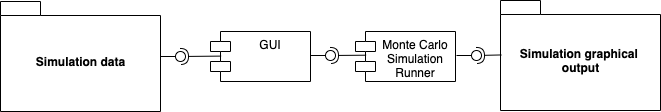

The diagram above was exported from draw.io. Its source (the exported page's mxGraphModel, read from the mxfile embedded in the PNG):
<mxGraphModel dx="1358" dy="902" grid="1" gridSize="10" guides="1" tooltips="1" connect="1" arrows="1" fold="1" page="1" pageScale="1" pageWidth="827" pageHeight="1169" math="0" shadow="0">
  <root>
    <mxCell id="0" />
    <mxCell id="1" parent="0" />
    <mxCell id="G84YMhynv1UsQKAxhA4R-1" value="Simulation data" style="shape=folder;fontStyle=1;spacingTop=10;tabWidth=40;tabHeight=14;tabPosition=left;html=1;" vertex="1" parent="1">
      <mxGeometry x="30" y="280" width="160" height="110" as="geometry" />
    </mxCell>
    <mxCell id="G84YMhynv1UsQKAxhA4R-8" value="GUI" style="shape=module;align=left;spacingLeft=20;align=center;verticalAlign=top;" vertex="1" parent="1">
      <mxGeometry x="240" y="310" width="100" height="50" as="geometry" />
    </mxCell>
    <mxCell id="G84YMhynv1UsQKAxhA4R-9" value="Monte Carlo&#10;Simulation &#10;Runner" style="shape=module;align=left;spacingLeft=20;align=center;verticalAlign=top;" vertex="1" parent="1">
      <mxGeometry x="385" y="310" width="100" height="50" as="geometry" />
    </mxCell>
    <mxCell id="G84YMhynv1UsQKAxhA4R-10" value="Simulation graphical &lt;br&gt;output" style="shape=folder;fontStyle=1;spacingTop=10;tabWidth=40;tabHeight=14;tabPosition=left;html=1;" vertex="1" parent="1">
      <mxGeometry x="530" y="279" width="160" height="110" as="geometry" />
    </mxCell>
    <mxCell id="G84YMhynv1UsQKAxhA4R-12" value="" style="rounded=0;orthogonalLoop=1;jettySize=auto;html=1;endArrow=halfCircle;endFill=0;entryX=0.5;entryY=0.5;entryDx=0;entryDy=0;endSize=6;strokeWidth=1;exitX=0.106;exitY=0.492;exitDx=0;exitDy=0;exitPerimeter=0;" edge="1" target="G84YMhynv1UsQKAxhA4R-13" parent="1" source="G84YMhynv1UsQKAxhA4R-8">
      <mxGeometry relative="1" as="geometry">
        <mxPoint x="230" y="335" as="sourcePoint" />
      </mxGeometry>
    </mxCell>
    <mxCell id="G84YMhynv1UsQKAxhA4R-13" value="" style="ellipse;whiteSpace=wrap;html=1;fontFamily=Helvetica;fontSize=12;fontColor=#000000;align=center;strokeColor=#000000;fillColor=#ffffff;points=[];aspect=fixed;resizable=0;" vertex="1" parent="1">
      <mxGeometry x="205" y="330" width="10" height="10" as="geometry" />
    </mxCell>
    <mxCell id="G84YMhynv1UsQKAxhA4R-16" value="" style="line;strokeWidth=1;fillColor=none;align=left;verticalAlign=middle;spacingTop=-1;spacingLeft=3;spacingRight=3;rotatable=0;labelPosition=right;points=[];portConstraint=eastwest;" vertex="1" parent="1">
      <mxGeometry x="190" y="331" width="15" height="8" as="geometry" />
    </mxCell>
    <mxCell id="G84YMhynv1UsQKAxhA4R-17" value="" style="rounded=0;orthogonalLoop=1;jettySize=auto;html=1;endArrow=halfCircle;endFill=0;entryX=0.5;entryY=0.5;entryDx=0;entryDy=0;endSize=6;strokeWidth=1;exitX=0.106;exitY=0.474;exitDx=0;exitDy=0;exitPerimeter=0;" edge="1" parent="1" target="G84YMhynv1UsQKAxhA4R-18" source="G84YMhynv1UsQKAxhA4R-9">
      <mxGeometry relative="1" as="geometry">
        <mxPoint x="255.60000000000002" y="344.6" as="sourcePoint" />
      </mxGeometry>
    </mxCell>
    <mxCell id="G84YMhynv1UsQKAxhA4R-18" value="" style="ellipse;whiteSpace=wrap;html=1;fontFamily=Helvetica;fontSize=12;fontColor=#000000;align=center;strokeColor=#000000;fillColor=#ffffff;points=[];aspect=fixed;resizable=0;" vertex="1" parent="1">
      <mxGeometry x="355" y="329" width="10" height="10" as="geometry" />
    </mxCell>
    <mxCell id="G84YMhynv1UsQKAxhA4R-19" value="" style="line;strokeWidth=1;fillColor=none;align=left;verticalAlign=middle;spacingTop=-1;spacingLeft=3;spacingRight=3;rotatable=0;labelPosition=right;points=[];portConstraint=eastwest;" vertex="1" parent="1">
      <mxGeometry x="340" y="330" width="15" height="8" as="geometry" />
    </mxCell>
    <mxCell id="G84YMhynv1UsQKAxhA4R-21" value="" style="rounded=0;orthogonalLoop=1;jettySize=auto;html=1;endArrow=none;endFill=0;" edge="1" target="G84YMhynv1UsQKAxhA4R-23" parent="1">
      <mxGeometry relative="1" as="geometry">
        <mxPoint x="486" y="334" as="sourcePoint" />
      </mxGeometry>
    </mxCell>
    <mxCell id="G84YMhynv1UsQKAxhA4R-22" value="" style="rounded=0;orthogonalLoop=1;jettySize=auto;html=1;endArrow=halfCircle;endFill=0;entryX=0.5;entryY=0.5;entryDx=0;entryDy=0;endSize=6;strokeWidth=1;exitX=0.005;exitY=0.495;exitDx=0;exitDy=0;exitPerimeter=0;" edge="1" target="G84YMhynv1UsQKAxhA4R-23" parent="1" source="G84YMhynv1UsQKAxhA4R-10">
      <mxGeometry relative="1" as="geometry">
        <mxPoint x="526" y="334" as="sourcePoint" />
      </mxGeometry>
    </mxCell>
    <mxCell id="G84YMhynv1UsQKAxhA4R-23" value="" style="ellipse;whiteSpace=wrap;html=1;fontFamily=Helvetica;fontSize=12;fontColor=#000000;align=center;strokeColor=#000000;fillColor=#ffffff;points=[];aspect=fixed;resizable=0;" vertex="1" parent="1">
      <mxGeometry x="501" y="329" width="10" height="10" as="geometry" />
    </mxCell>
  </root>
</mxGraphModel>